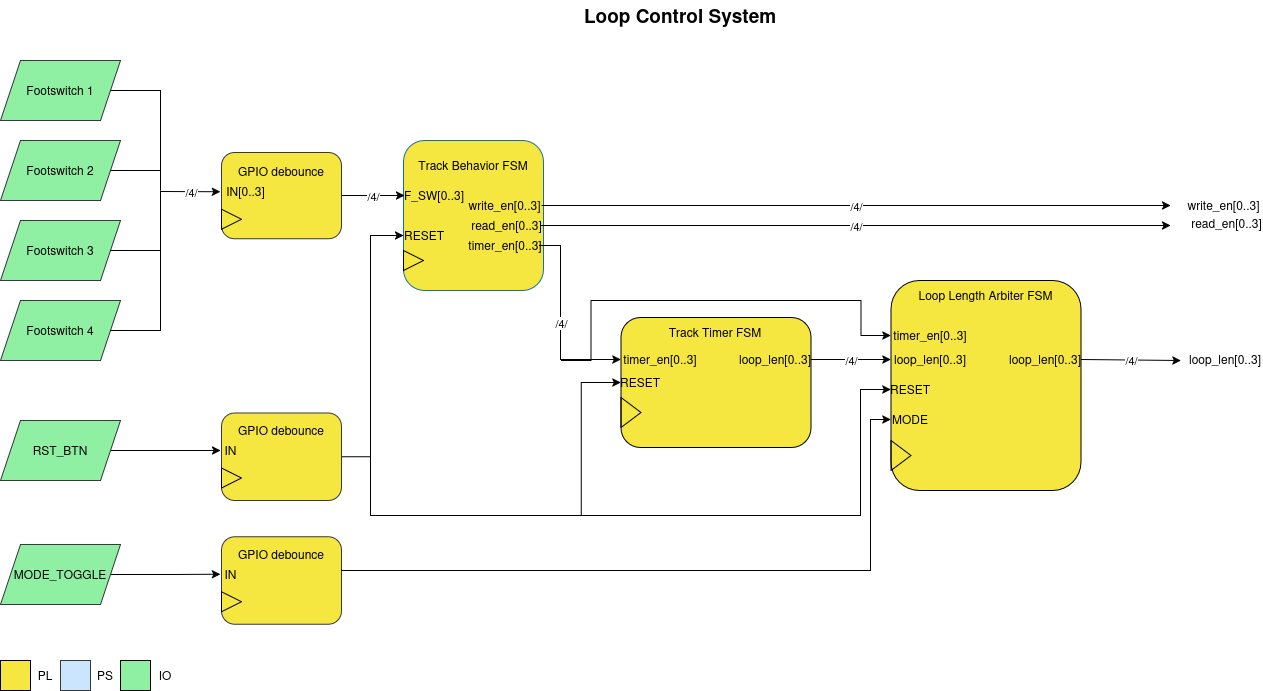

The diagram above was exported from draw.io. Its source (the exported page's mxGraphModel, read from the mxfile embedded in the PNG):
<mxGraphModel dx="1650" dy="1002" grid="1" gridSize="10" guides="1" tooltips="1" connect="1" arrows="1" fold="1" page="1" pageScale="1" pageWidth="850" pageHeight="1100" math="0" shadow="0">
  <root>
    <mxCell id="0" />
    <mxCell id="1" parent="0" />
    <mxCell id="E12-XcfBKYMfwNmcXP_V-1" parent="1" style="shape=parallelogram;perimeter=parallelogramPerimeter;whiteSpace=wrap;html=1;fixedSize=1;fillColor=light-dark(#8FF0A4,#203A00);strokeColor=#36393d;" value="Footswitch 1" vertex="1">
      <mxGeometry height="60" width="120" x="40" y="290" as="geometry" />
    </mxCell>
    <mxCell id="E12-XcfBKYMfwNmcXP_V-2" parent="1" style="shape=parallelogram;perimeter=parallelogramPerimeter;whiteSpace=wrap;html=1;fixedSize=1;fillColor=light-dark(#8FF0A4,#203A00);strokeColor=#36393d;" value="Footswitch 2" vertex="1">
      <mxGeometry height="60" width="120" x="40" y="370" as="geometry" />
    </mxCell>
    <mxCell id="E12-XcfBKYMfwNmcXP_V-3" parent="1" style="shape=parallelogram;perimeter=parallelogramPerimeter;whiteSpace=wrap;html=1;fixedSize=1;fillColor=light-dark(#8FF0A4,#203A00);strokeColor=#36393d;" value="Footswitch 3" vertex="1">
      <mxGeometry height="60" width="120" x="40" y="450" as="geometry" />
    </mxCell>
    <mxCell id="E12-XcfBKYMfwNmcXP_V-4" parent="1" style="shape=parallelogram;perimeter=parallelogramPerimeter;whiteSpace=wrap;html=1;fixedSize=1;fillColor=light-dark(#8FF0A4,#203A00);strokeColor=#36393d;" value="Footswitch 4" vertex="1">
      <mxGeometry height="60" width="120" x="40" y="530" as="geometry" />
    </mxCell>
    <mxCell id="E12-XcfBKYMfwNmcXP_V-71" parent="1" style="rounded=1;whiteSpace=wrap;html=1;fillColor=#F6E640;strokeColor=#10739e;" value="" vertex="1">
      <mxGeometry height="150" width="140" x="443" y="370" as="geometry" />
    </mxCell>
    <mxCell id="E12-XcfBKYMfwNmcXP_V-72" parent="1" style="triangle;whiteSpace=wrap;html=1;fillColor=none;" value="" vertex="1">
      <mxGeometry height="20" width="20" x="443" y="480" as="geometry" />
    </mxCell>
    <mxCell id="E12-XcfBKYMfwNmcXP_V-73" parent="1" style="text;html=1;whiteSpace=wrap;strokeColor=none;fillColor=none;align=center;verticalAlign=middle;rounded=0;" value="F_SW[0..3]" vertex="1">
      <mxGeometry height="30" width="60" x="444" y="410" as="geometry" />
    </mxCell>
    <mxCell id="E12-XcfBKYMfwNmcXP_V-74" parent="1" style="text;html=1;whiteSpace=wrap;strokeColor=none;fillColor=none;align=center;verticalAlign=middle;rounded=0;" value="write_en[0..3]" vertex="1">
      <mxGeometry height="30" width="73" x="508" y="420" as="geometry" />
    </mxCell>
    <mxCell id="E12-XcfBKYMfwNmcXP_V-75" parent="1" style="text;html=1;whiteSpace=wrap;strokeColor=none;fillColor=none;align=center;verticalAlign=middle;rounded=0;" value="read_en[0..3]" vertex="1">
      <mxGeometry height="30" width="67" x="513" y="440" as="geometry" />
    </mxCell>
    <mxCell id="E12-XcfBKYMfwNmcXP_V-76" parent="1" style="text;html=1;whiteSpace=wrap;strokeColor=none;fillColor=none;align=center;verticalAlign=middle;rounded=0;" value="timer_en[0..3]" vertex="1">
      <mxGeometry height="30" width="68" x="511" y="460" as="geometry" />
    </mxCell>
    <mxCell id="E12-XcfBKYMfwNmcXP_V-77" parent="1" style="text;html=1;whiteSpace=wrap;strokeColor=none;fillColor=none;align=center;verticalAlign=middle;rounded=0;" value="Track Behavior FSM" vertex="1">
      <mxGeometry height="30" width="140" x="443" y="380" as="geometry" />
    </mxCell>
    <mxCell id="E12-XcfBKYMfwNmcXP_V-79" parent="1" style="text;html=1;whiteSpace=wrap;strokeColor=none;fillColor=none;align=center;verticalAlign=middle;rounded=0;" value="RESET" vertex="1">
      <mxGeometry height="30" width="42" x="443" y="450" as="geometry" />
    </mxCell>
    <mxCell id="E12-XcfBKYMfwNmcXP_V-88" parent="1" style="rounded=1;whiteSpace=wrap;html=1;fillColor=#F6E640;strokeColor=#36393d;" value="" vertex="1">
      <mxGeometry height="86.25" width="120" x="261" y="381.88" as="geometry" />
    </mxCell>
    <mxCell id="E12-XcfBKYMfwNmcXP_V-90" parent="1" style="triangle;whiteSpace=wrap;html=1;fillColor=none;" value="" vertex="1">
      <mxGeometry height="20" width="20" x="261" y="438.75" as="geometry" />
    </mxCell>
    <mxCell id="E12-XcfBKYMfwNmcXP_V-92" edge="1" parent="1" source="E12-XcfBKYMfwNmcXP_V-88" style="endArrow=classic;html=1;rounded=0;entryX=0;entryY=0.5;entryDx=0;entryDy=0;exitX=1;exitY=0.5;exitDx=0;exitDy=0;" target="E12-XcfBKYMfwNmcXP_V-73" value="">
      <mxGeometry relative="1" as="geometry">
        <mxPoint x="321" y="500" as="sourcePoint" />
        <mxPoint x="421" y="500" as="targetPoint" />
      </mxGeometry>
    </mxCell>
    <mxCell id="E12-XcfBKYMfwNmcXP_V-93" connectable="0" parent="E12-XcfBKYMfwNmcXP_V-92" style="edgeLabel;resizable=0;html=1;;align=center;verticalAlign=middle;" value="/4/" vertex="1">
      <mxGeometry relative="1" as="geometry" />
    </mxCell>
    <mxCell id="E12-XcfBKYMfwNmcXP_V-95" parent="1" style="text;html=1;whiteSpace=wrap;strokeColor=none;fillColor=none;align=center;verticalAlign=middle;rounded=0;" value="IN[0..3]" vertex="1">
      <mxGeometry height="30" width="51" x="260" y="406.25" as="geometry" />
    </mxCell>
    <mxCell id="E12-XcfBKYMfwNmcXP_V-96" parent="1" style="text;html=1;whiteSpace=wrap;strokeColor=none;fillColor=none;align=center;verticalAlign=middle;rounded=0;" value="GPIO debounce" vertex="1">
      <mxGeometry height="30" width="120" x="261" y="386.25" as="geometry" />
    </mxCell>
    <mxCell id="E12-XcfBKYMfwNmcXP_V-103" edge="1" parent="1" style="endArrow=classic;html=1;rounded=0;entryX=0;entryY=0.5;entryDx=0;entryDy=0;" target="E12-XcfBKYMfwNmcXP_V-95" value="">
      <mxGeometry relative="1" as="geometry">
        <mxPoint x="200" y="421" as="sourcePoint" />
        <mxPoint x="265" y="424.74" as="targetPoint" />
      </mxGeometry>
    </mxCell>
    <mxCell id="E12-XcfBKYMfwNmcXP_V-104" connectable="0" parent="E12-XcfBKYMfwNmcXP_V-103" style="edgeLabel;resizable=0;html=1;;align=center;verticalAlign=middle;" value="/4/" vertex="1">
      <mxGeometry relative="1" as="geometry" />
    </mxCell>
    <mxCell id="E12-XcfBKYMfwNmcXP_V-107" edge="1" parent="1" source="E12-XcfBKYMfwNmcXP_V-4" style="endArrow=none;html=1;rounded=0;exitX=1;exitY=0.5;exitDx=0;exitDy=0;edgeStyle=orthogonalEdgeStyle;" value="">
      <mxGeometry height="50" relative="1" width="50" as="geometry">
        <mxPoint x="370" y="430" as="sourcePoint" />
        <mxPoint x="200" y="430" as="targetPoint" />
      </mxGeometry>
    </mxCell>
    <mxCell id="E12-XcfBKYMfwNmcXP_V-108" edge="1" parent="1" source="E12-XcfBKYMfwNmcXP_V-3" style="endArrow=none;html=1;rounded=0;exitX=1;exitY=0.5;exitDx=0;exitDy=0;edgeStyle=orthogonalEdgeStyle;" value="">
      <mxGeometry height="50" relative="1" width="50" as="geometry">
        <mxPoint x="240" y="660" as="sourcePoint" />
        <mxPoint x="200" y="430" as="targetPoint" />
      </mxGeometry>
    </mxCell>
    <mxCell id="E12-XcfBKYMfwNmcXP_V-109" edge="1" parent="1" style="endArrow=none;html=1;rounded=0;edgeStyle=orthogonalEdgeStyle;" value="">
      <mxGeometry height="50" relative="1" width="50" as="geometry">
        <mxPoint x="200" y="510" as="sourcePoint" />
        <mxPoint x="200" y="420" as="targetPoint" />
      </mxGeometry>
    </mxCell>
    <mxCell id="E12-XcfBKYMfwNmcXP_V-110" edge="1" parent="1" style="endArrow=none;html=1;rounded=0;edgeStyle=orthogonalEdgeStyle;entryX=1;entryY=0.5;entryDx=0;entryDy=0;" target="E12-XcfBKYMfwNmcXP_V-2" value="">
      <mxGeometry height="50" relative="1" width="50" as="geometry">
        <Array as="points">
          <mxPoint x="200" y="400" />
        </Array>
        <mxPoint x="200" y="420" as="sourcePoint" />
        <mxPoint x="290" y="500" as="targetPoint" />
      </mxGeometry>
    </mxCell>
    <mxCell id="E12-XcfBKYMfwNmcXP_V-111" edge="1" parent="1" style="endArrow=none;html=1;rounded=0;edgeStyle=orthogonalEdgeStyle;entryX=1;entryY=0.5;entryDx=0;entryDy=0;" target="E12-XcfBKYMfwNmcXP_V-1" value="">
      <mxGeometry height="50" relative="1" width="50" as="geometry">
        <Array as="points">
          <mxPoint x="200" y="320" />
        </Array>
        <mxPoint x="200" y="400" as="sourcePoint" />
        <mxPoint x="290" y="460" as="targetPoint" />
      </mxGeometry>
    </mxCell>
    <mxCell id="E12-XcfBKYMfwNmcXP_V-117" edge="1" parent="1" source="E12-XcfBKYMfwNmcXP_V-112" style="edgeStyle=orthogonalEdgeStyle;rounded=0;orthogonalLoop=1;jettySize=auto;html=1;entryX=0;entryY=0.5;entryDx=0;entryDy=0;" target="E12-XcfBKYMfwNmcXP_V-115">
      <mxGeometry relative="1" as="geometry" />
    </mxCell>
    <mxCell id="E12-XcfBKYMfwNmcXP_V-112" parent="1" style="shape=parallelogram;perimeter=parallelogramPerimeter;whiteSpace=wrap;html=1;fixedSize=1;fillColor=light-dark(#8FF0A4,#203A00);strokeColor=#36393d;" value="RST_BTN" vertex="1">
      <mxGeometry height="60" width="120" x="40" y="650" as="geometry" />
    </mxCell>
    <mxCell id="E12-XcfBKYMfwNmcXP_V-118" edge="1" parent="1" source="E12-XcfBKYMfwNmcXP_V-113" style="edgeStyle=orthogonalEdgeStyle;rounded=0;orthogonalLoop=1;jettySize=auto;html=1;entryX=0;entryY=0.5;entryDx=0;entryDy=0;" target="E12-XcfBKYMfwNmcXP_V-79">
      <mxGeometry relative="1" as="geometry">
        <Array as="points">
          <mxPoint x="410" y="686" />
          <mxPoint x="410" y="465" />
        </Array>
      </mxGeometry>
    </mxCell>
    <mxCell id="E12-XcfBKYMfwNmcXP_V-113" parent="1" style="rounded=1;whiteSpace=wrap;html=1;fillColor=#F6E640;strokeColor=#36393d;" value="" vertex="1">
      <mxGeometry height="87.5" width="120" x="261" y="642.5" as="geometry" />
    </mxCell>
    <mxCell id="E12-XcfBKYMfwNmcXP_V-114" parent="1" style="triangle;whiteSpace=wrap;html=1;fillColor=none;" value="" vertex="1">
      <mxGeometry height="20" width="20" x="261" y="697.5" as="geometry" />
    </mxCell>
    <mxCell id="E12-XcfBKYMfwNmcXP_V-115" parent="1" style="text;html=1;whiteSpace=wrap;strokeColor=none;fillColor=none;align=center;verticalAlign=middle;rounded=0;" value="IN" vertex="1">
      <mxGeometry height="30" width="21" x="260" y="665" as="geometry" />
    </mxCell>
    <mxCell id="E12-XcfBKYMfwNmcXP_V-116" parent="1" style="text;html=1;whiteSpace=wrap;strokeColor=none;fillColor=none;align=center;verticalAlign=middle;rounded=0;" value="GPIO debounce" vertex="1">
      <mxGeometry height="30" width="120" x="261" y="645" as="geometry" />
    </mxCell>
    <mxCell id="E12-XcfBKYMfwNmcXP_V-125" edge="1" parent="1" source="E12-XcfBKYMfwNmcXP_V-119" style="edgeStyle=orthogonalEdgeStyle;rounded=0;orthogonalLoop=1;jettySize=auto;html=1;entryX=0;entryY=0.5;entryDx=0;entryDy=0;" target="E12-XcfBKYMfwNmcXP_V-123">
      <mxGeometry relative="1" as="geometry" />
    </mxCell>
    <mxCell id="E12-XcfBKYMfwNmcXP_V-119" parent="1" style="shape=parallelogram;perimeter=parallelogramPerimeter;whiteSpace=wrap;html=1;fixedSize=1;fillColor=light-dark(#8FF0A4,#203A00);strokeColor=#36393d;" value="MODE_TOGGLE" vertex="1">
      <mxGeometry height="60" width="120" x="40" y="774" as="geometry" />
    </mxCell>
    <mxCell id="E12-XcfBKYMfwNmcXP_V-121" parent="1" style="rounded=1;whiteSpace=wrap;html=1;fillColor=#F6E640;strokeColor=#36393d;" value="" vertex="1">
      <mxGeometry height="87.5" width="120" x="261" y="766.25" as="geometry" />
    </mxCell>
    <mxCell id="E12-XcfBKYMfwNmcXP_V-122" parent="1" style="triangle;whiteSpace=wrap;html=1;fillColor=none;" value="" vertex="1">
      <mxGeometry height="20" width="20" x="261" y="821.25" as="geometry" />
    </mxCell>
    <mxCell id="E12-XcfBKYMfwNmcXP_V-123" parent="1" style="text;html=1;whiteSpace=wrap;strokeColor=none;fillColor=none;align=center;verticalAlign=middle;rounded=0;" value="IN" vertex="1">
      <mxGeometry height="30" width="21" x="260" y="788.75" as="geometry" />
    </mxCell>
    <mxCell id="E12-XcfBKYMfwNmcXP_V-124" parent="1" style="text;html=1;whiteSpace=wrap;strokeColor=none;fillColor=none;align=center;verticalAlign=middle;rounded=0;" value="GPIO debounce" vertex="1">
      <mxGeometry height="30" width="120" x="261" y="768.75" as="geometry" />
    </mxCell>
    <mxCell id="E12-XcfBKYMfwNmcXP_V-127" parent="1" style="rounded=0;whiteSpace=wrap;html=1;fillColor=#F6E640;" value="" vertex="1">
      <mxGeometry height="30" width="30" x="40" y="890" as="geometry" />
    </mxCell>
    <mxCell id="E12-XcfBKYMfwNmcXP_V-128" parent="1" style="rounded=0;whiteSpace=wrap;html=1;fillColor=light-dark(#8FF0A4,#203A00);" value="" vertex="1">
      <mxGeometry height="30" width="30" x="160" y="890" as="geometry" />
    </mxCell>
    <mxCell id="E12-XcfBKYMfwNmcXP_V-129" parent="1" style="rounded=0;whiteSpace=wrap;html=1;fillColor=#cce5ff;strokeColor=#36393d;" value="" vertex="1">
      <mxGeometry height="30" width="30" x="100" y="890" as="geometry" />
    </mxCell>
    <mxCell id="E12-XcfBKYMfwNmcXP_V-130" parent="1" style="text;html=1;whiteSpace=wrap;strokeColor=none;fillColor=none;align=center;verticalAlign=middle;rounded=0;" value="PS" vertex="1">
      <mxGeometry height="30" width="50" x="120" y="890" as="geometry" />
    </mxCell>
    <mxCell id="E12-XcfBKYMfwNmcXP_V-131" parent="1" style="text;html=1;whiteSpace=wrap;strokeColor=none;fillColor=none;align=center;verticalAlign=middle;rounded=0;" value="PL" vertex="1">
      <mxGeometry height="30" width="50" x="60" y="890" as="geometry" />
    </mxCell>
    <mxCell id="E12-XcfBKYMfwNmcXP_V-132" parent="1" style="text;html=1;whiteSpace=wrap;strokeColor=none;fillColor=none;align=center;verticalAlign=middle;rounded=0;" value="IO" vertex="1">
      <mxGeometry height="30" width="50" x="180" y="890" as="geometry" />
    </mxCell>
    <mxCell id="E12-XcfBKYMfwNmcXP_V-133" edge="1" parent="1" style="edgeStyle=orthogonalEdgeStyle;rounded=0;orthogonalLoop=1;jettySize=auto;html=1;entryX=0;entryY=0.5;entryDx=0;entryDy=0;" target="E12-XcfBKYMfwNmcXP_V-157">
      <mxGeometry relative="1" as="geometry">
        <Array as="points">
          <mxPoint x="630.45" y="590" />
          <mxPoint x="630.45" y="530" />
          <mxPoint x="900.45" y="530" />
          <mxPoint x="900.45" y="565" />
        </Array>
        <mxPoint x="600.45" y="590" as="sourcePoint" />
      </mxGeometry>
    </mxCell>
    <mxCell id="E12-XcfBKYMfwNmcXP_V-135" edge="1" parent="1" style="edgeStyle=orthogonalEdgeStyle;rounded=0;orthogonalLoop=1;jettySize=auto;html=1;entryX=0;entryY=0.5;entryDx=0;entryDy=0;" target="E12-XcfBKYMfwNmcXP_V-145">
      <mxGeometry relative="1" as="geometry">
        <mxPoint x="579.9999999999998" y="744.9999999999998" as="sourcePoint" />
      </mxGeometry>
    </mxCell>
    <mxCell id="E12-XcfBKYMfwNmcXP_V-136" edge="1" parent="1" style="edgeStyle=orthogonalEdgeStyle;rounded=0;orthogonalLoop=1;jettySize=auto;html=1;entryX=0;entryY=0.5;entryDx=0;entryDy=0;" target="E12-XcfBKYMfwNmcXP_V-151">
      <mxGeometry relative="1" as="geometry">
        <Array as="points">
          <mxPoint x="410" y="745" />
          <mxPoint x="900" y="745" />
          <mxPoint x="900" y="619" />
        </Array>
        <mxPoint x="410" y="680" as="sourcePoint" />
      </mxGeometry>
    </mxCell>
    <mxCell id="E12-XcfBKYMfwNmcXP_V-138" edge="1" parent="1" source="E12-XcfBKYMfwNmcXP_V-124" style="edgeStyle=orthogonalEdgeStyle;rounded=0;orthogonalLoop=1;jettySize=auto;html=1;entryX=0;entryY=0.5;entryDx=0;entryDy=0;exitX=1;exitY=1;exitDx=0;exitDy=0;" target="E12-XcfBKYMfwNmcXP_V-152">
      <mxGeometry relative="1" as="geometry">
        <Array as="points">
          <mxPoint x="381" y="800" />
          <mxPoint x="910" y="800" />
          <mxPoint x="910" y="649" />
        </Array>
        <mxPoint x="579.9999999999998" y="774.9999999999998" as="sourcePoint" />
      </mxGeometry>
    </mxCell>
    <mxCell id="E12-XcfBKYMfwNmcXP_V-140" parent="1" style="rounded=1;whiteSpace=wrap;html=1;fillColor=#F6E640;" value="" vertex="1">
      <mxGeometry height="130" width="190" x="660.45" y="547" as="geometry" />
    </mxCell>
    <mxCell id="E12-XcfBKYMfwNmcXP_V-141" parent="1" style="text;html=1;whiteSpace=wrap;strokeColor=none;fillColor=none;align=center;verticalAlign=middle;rounded=0;" value="timer_en[0..3]" vertex="1">
      <mxGeometry height="30" width="80" x="660.45" y="574" as="geometry" />
    </mxCell>
    <mxCell id="E12-XcfBKYMfwNmcXP_V-142" parent="1" style="text;html=1;whiteSpace=wrap;strokeColor=none;fillColor=none;align=center;verticalAlign=middle;rounded=0;" value="loop_len[0..3]" vertex="1">
      <mxGeometry height="30" width="70" x="780.45" y="574" as="geometry" />
    </mxCell>
    <mxCell id="E12-XcfBKYMfwNmcXP_V-143" parent="1" style="triangle;whiteSpace=wrap;html=1;fillColor=none;" value="" vertex="1">
      <mxGeometry height="30" width="20" x="660.45" y="627" as="geometry" />
    </mxCell>
    <mxCell id="E12-XcfBKYMfwNmcXP_V-144" parent="1" style="text;html=1;whiteSpace=wrap;strokeColor=none;fillColor=none;align=center;verticalAlign=middle;rounded=0;" value="Track Timer FSM" vertex="1">
      <mxGeometry height="30" width="100" x="705.45" y="547" as="geometry" />
    </mxCell>
    <mxCell id="E12-XcfBKYMfwNmcXP_V-145" parent="1" style="text;html=1;whiteSpace=wrap;strokeColor=none;fillColor=none;align=center;verticalAlign=middle;rounded=0;" value="RESET" vertex="1">
      <mxGeometry height="30" width="40" x="660.45" y="597" as="geometry" />
    </mxCell>
    <mxCell id="E12-XcfBKYMfwNmcXP_V-146" parent="1" style="rounded=1;whiteSpace=wrap;html=1;fillColor=#F6E640;" value="" vertex="1">
      <mxGeometry height="210" width="190" x="930.45" y="510" as="geometry" />
    </mxCell>
    <mxCell id="E12-XcfBKYMfwNmcXP_V-147" parent="1" style="text;html=1;whiteSpace=wrap;strokeColor=none;fillColor=none;align=center;verticalAlign=middle;rounded=0;" value="loop_len[0..3]" vertex="1">
      <mxGeometry height="30" width="80" x="930.45" y="574" as="geometry" />
    </mxCell>
    <mxCell id="E12-XcfBKYMfwNmcXP_V-148" parent="1" style="text;html=1;whiteSpace=wrap;strokeColor=none;fillColor=none;align=center;verticalAlign=middle;rounded=0;" value="loop_len[0..3]" vertex="1">
      <mxGeometry height="30" width="70" x="1050.45" y="574" as="geometry" />
    </mxCell>
    <mxCell id="E12-XcfBKYMfwNmcXP_V-149" parent="1" style="triangle;whiteSpace=wrap;html=1;fillColor=none;" value="" vertex="1">
      <mxGeometry height="30" width="20" x="930.45" y="670" as="geometry" />
    </mxCell>
    <mxCell id="E12-XcfBKYMfwNmcXP_V-150" parent="1" style="text;html=1;whiteSpace=wrap;strokeColor=none;fillColor=none;align=center;verticalAlign=middle;rounded=0;" value="Loop Length Arbiter FSM" vertex="1">
      <mxGeometry height="30" width="145" x="952.95" y="510" as="geometry" />
    </mxCell>
    <mxCell id="E12-XcfBKYMfwNmcXP_V-151" parent="1" style="text;html=1;whiteSpace=wrap;strokeColor=none;fillColor=none;align=center;verticalAlign=middle;rounded=0;" value="RESET" vertex="1">
      <mxGeometry height="30" width="40" x="930.45" y="604" as="geometry" />
    </mxCell>
    <mxCell id="E12-XcfBKYMfwNmcXP_V-152" parent="1" style="text;html=1;whiteSpace=wrap;strokeColor=none;fillColor=none;align=center;verticalAlign=middle;rounded=0;" value="MODE" vertex="1">
      <mxGeometry height="30" width="40" x="930.45" y="634" as="geometry" />
    </mxCell>
    <mxCell id="E12-XcfBKYMfwNmcXP_V-153" edge="1" parent="1" source="E12-XcfBKYMfwNmcXP_V-142" style="endArrow=classic;html=1;rounded=0;exitX=1;exitY=0.5;exitDx=0;exitDy=0;entryX=0;entryY=0.5;entryDx=0;entryDy=0;" target="E12-XcfBKYMfwNmcXP_V-147" value="">
      <mxGeometry relative="1" as="geometry">
        <mxPoint x="850.45" y="670" as="sourcePoint" />
        <mxPoint x="950.45" y="670" as="targetPoint" />
      </mxGeometry>
    </mxCell>
    <mxCell id="E12-XcfBKYMfwNmcXP_V-154" connectable="0" parent="E12-XcfBKYMfwNmcXP_V-153" style="edgeLabel;resizable=0;html=1;;align=center;verticalAlign=middle;" value="/4/" vertex="1">
      <mxGeometry relative="1" as="geometry" />
    </mxCell>
    <mxCell id="E12-XcfBKYMfwNmcXP_V-155" edge="1" parent="1" source="E12-XcfBKYMfwNmcXP_V-76" style="endArrow=classic;html=1;rounded=0;exitX=1;exitY=0.5;exitDx=0;exitDy=0;entryX=0;entryY=0.5;entryDx=0;entryDy=0;edgeStyle=orthogonalEdgeStyle;" target="E12-XcfBKYMfwNmcXP_V-141" value="">
      <mxGeometry relative="1" as="geometry">
        <Array as="points">
          <mxPoint x="600" y="475" />
          <mxPoint x="600" y="589" />
        </Array>
        <mxPoint x="659.9999999999998" y="480" as="sourcePoint" />
        <mxPoint x="1050" y="560" as="targetPoint" />
      </mxGeometry>
    </mxCell>
    <mxCell id="E12-XcfBKYMfwNmcXP_V-156" connectable="0" parent="E12-XcfBKYMfwNmcXP_V-155" style="edgeLabel;resizable=0;html=1;;align=center;verticalAlign=middle;" value="/4/" vertex="1">
      <mxGeometry relative="1" as="geometry">
        <mxPoint y="1" as="offset" />
      </mxGeometry>
    </mxCell>
    <mxCell id="E12-XcfBKYMfwNmcXP_V-157" parent="1" style="text;html=1;whiteSpace=wrap;strokeColor=none;fillColor=none;align=center;verticalAlign=middle;rounded=0;" value="timer_en[0..3]" vertex="1">
      <mxGeometry height="30" width="80" x="930.45" y="550" as="geometry" />
    </mxCell>
    <mxCell id="E12-XcfBKYMfwNmcXP_V-158" edge="1" parent="1" source="E12-XcfBKYMfwNmcXP_V-148" style="endArrow=classic;html=1;rounded=0;exitX=1;exitY=0.5;exitDx=0;exitDy=0;" value="">
      <mxGeometry relative="1" as="geometry">
        <mxPoint x="850.45" y="620" as="sourcePoint" />
        <mxPoint x="1220.45" y="590" as="targetPoint" />
      </mxGeometry>
    </mxCell>
    <mxCell id="E12-XcfBKYMfwNmcXP_V-159" connectable="0" parent="E12-XcfBKYMfwNmcXP_V-158" style="edgeLabel;resizable=0;html=1;;align=center;verticalAlign=middle;" value="/4/" vertex="1">
      <mxGeometry relative="1" as="geometry" />
    </mxCell>
    <mxCell id="E12-XcfBKYMfwNmcXP_V-160" parent="1" style="text;html=1;whiteSpace=wrap;strokeColor=none;fillColor=none;align=center;verticalAlign=middle;rounded=0;" value="loop_len[0..3]" vertex="1">
      <mxGeometry height="30" width="70" x="1230" y="574" as="geometry" />
    </mxCell>
    <mxCell id="E12-XcfBKYMfwNmcXP_V-161" edge="1" parent="1" source="E12-XcfBKYMfwNmcXP_V-74" style="endArrow=classic;html=1;rounded=0;exitX=1;exitY=0.5;exitDx=0;exitDy=0;" value="">
      <mxGeometry relative="1" as="geometry">
        <mxPoint x="630" y="580" as="sourcePoint" />
        <mxPoint x="1210" y="435" as="targetPoint" />
      </mxGeometry>
    </mxCell>
    <mxCell id="E12-XcfBKYMfwNmcXP_V-162" connectable="0" parent="E12-XcfBKYMfwNmcXP_V-161" style="edgeLabel;resizable=0;html=1;;align=center;verticalAlign=middle;" value="/4/" vertex="1">
      <mxGeometry relative="1" as="geometry" />
    </mxCell>
    <mxCell id="E12-XcfBKYMfwNmcXP_V-163" edge="1" parent="1" source="E12-XcfBKYMfwNmcXP_V-75" style="endArrow=classic;html=1;rounded=0;exitX=1;exitY=0.5;exitDx=0;exitDy=0;" value="">
      <mxGeometry relative="1" as="geometry">
        <mxPoint x="630" y="580" as="sourcePoint" />
        <mxPoint x="1210" y="455" as="targetPoint" />
      </mxGeometry>
    </mxCell>
    <mxCell id="E12-XcfBKYMfwNmcXP_V-164" connectable="0" parent="E12-XcfBKYMfwNmcXP_V-163" style="edgeLabel;resizable=0;html=1;;align=center;verticalAlign=middle;" value="/4/" vertex="1">
      <mxGeometry relative="1" as="geometry" />
    </mxCell>
    <mxCell id="E12-XcfBKYMfwNmcXP_V-166" parent="1" style="text;html=1;whiteSpace=wrap;strokeColor=none;fillColor=none;align=center;verticalAlign=middle;rounded=0;" value="write_en[0..3]" vertex="1">
      <mxGeometry height="30" width="73" x="1227" y="420" as="geometry" />
    </mxCell>
    <mxCell id="E12-XcfBKYMfwNmcXP_V-167" parent="1" style="text;html=1;whiteSpace=wrap;strokeColor=none;fillColor=none;align=center;verticalAlign=middle;rounded=0;" value="read_en[0..3]" vertex="1">
      <mxGeometry height="30" width="67" x="1233" y="438.13" as="geometry" />
    </mxCell>
    <mxCell id="E12-XcfBKYMfwNmcXP_V-168" parent="1" style="text;html=1;whiteSpace=wrap;strokeColor=none;fillColor=none;align=center;verticalAlign=middle;rounded=0;fontStyle=1;fontSize=19;" value="Loop Control System" vertex="1">
      <mxGeometry height="30" width="200" x="620" y="230" as="geometry" />
    </mxCell>
  </root>
</mxGraphModel>